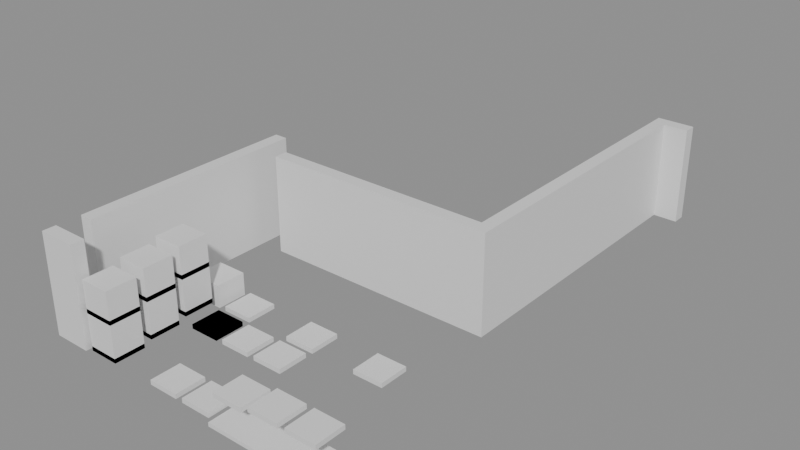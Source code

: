 # Source: building_lego.blend  (saved by Blender 5.0.119; exported with 4.5.12 LTS)
import bpy
from mathutils import Matrix  # noqa: F401  (used for matrix-valued properties, if any)

bpy.ops.wm.read_factory_settings(use_empty=True)
scene = bpy.context.scene
scene.name = 'Scene'

# ---- collections
col_01_paredes_externas = bpy.data.collections.new('01_Paredes_Externas'); scene.collection.children.link(col_01_paredes_externas)
col_02_paredes_internas = bpy.data.collections.new('02_Paredes_Internas'); scene.collection.children.link(col_02_paredes_internas)
col_03_pisos_escadas = bpy.data.collections.new('03_Pisos_Escadas'); scene.collection.children.link(col_03_pisos_escadas)
col_04_moveis_decoracoes = bpy.data.collections.new('04_Moveis_Decoracoes'); scene.collection.children.link(col_04_moveis_decoracoes)

# ---- materials (node trees are filled in below, after node groups)
mat_mat_parede_externa = bpy.data.materials.new('Mat_Parede_Externa')
mat_mat_parede_interna = bpy.data.materials.new('Mat_Parede_Interna')
mat_mat_pisos = bpy.data.materials.new('Mat_Pisos')
mat_mat_moveis = bpy.data.materials.new('Mat_Moveis')

# ---- material node trees
mat_mat_parede_externa.use_nodes = True; mat_mat_parede_externa.node_tree.nodes.clear()
_N = mat_mat_parede_externa.node_tree.nodes; _L = mat_mat_parede_externa.node_tree.links
n0 = _N.new('ShaderNodeBsdfPrincipled'); n0.name = 'BSDF - Pré-fundamentado'; n0.location = (-200, 100)
n1 = _N.new('ShaderNodeOutputMaterial'); n1.name = 'Saída de material'; n1.location = (200, 100)
_L.new(n0.outputs[0], n1.inputs[0])
n1.is_active_output = True
mat_mat_parede_interna.use_nodes = True; mat_mat_parede_interna.node_tree.nodes.clear()
_N = mat_mat_parede_interna.node_tree.nodes; _L = mat_mat_parede_interna.node_tree.links
n0 = _N.new('ShaderNodeBsdfPrincipled'); n0.name = 'BSDF - Pré-fundamentado'; n0.location = (-200, 100)
n1 = _N.new('ShaderNodeOutputMaterial'); n1.name = 'Saída de material'; n1.location = (200, 100)
_L.new(n0.outputs[0], n1.inputs[0])
n1.is_active_output = True
mat_mat_pisos.use_nodes = True; mat_mat_pisos.node_tree.nodes.clear()
_N = mat_mat_pisos.node_tree.nodes; _L = mat_mat_pisos.node_tree.links
n0 = _N.new('ShaderNodeBsdfPrincipled'); n0.name = 'BSDF - Pré-fundamentado'; n0.location = (-200, 100)
n1 = _N.new('ShaderNodeOutputMaterial'); n1.name = 'Saída de material'; n1.location = (200, 100)
_L.new(n0.outputs[0], n1.inputs[0])
n1.is_active_output = True
mat_mat_moveis.use_nodes = True; mat_mat_moveis.node_tree.nodes.clear()
_N = mat_mat_moveis.node_tree.nodes; _L = mat_mat_moveis.node_tree.links
n0 = _N.new('ShaderNodeBsdfPrincipled'); n0.name = 'BSDF - Pré-fundamentado'; n0.location = (-200, 100)
n1 = _N.new('ShaderNodeOutputMaterial'); n1.name = 'Saída de material'; n1.location = (200, 100)
_L.new(n0.outputs[0], n1.inputs[0])
n1.is_active_output = True

# ---- meshes
me_bloco_dungeon_wall_4536_1552_z0 = bpy.data.meshes.new('Bloco_dungeon_wall_4536_1552_z0')
me_bloco_dungeon_wall_4536_1552_z0.from_pydata([(-0.5, -0.175, -1.32), (0.5, -0.175, -1.32), (0.5, 0.175, -1.32), (-0.5, 0.175, -1.32), (-0.5, -0.175, 1.32), (0.5, -0.175, 1.32), (0.5, 0.175, 1.32), (-0.5, 0.175, 1.32)], [], [(0, 1, 2, 3), (4, 7, 6, 5), (0, 4, 5, 1), (2, 6, 7, 3), (0, 3, 7, 4), (1, 5, 6, 2)])
me_bloco_dungeon_wall_4536_1552_z0.materials.append(mat_mat_parede_externa)
me_bloco_dungeon_wall_4536_1552_z0.update()
me_bloco_dungeon_wall_4543_1566_z0 = bpy.data.meshes.new('Bloco_dungeon_wall_4543_1566_z0')
me_bloco_dungeon_wall_4543_1566_z0.from_pydata([(-0.5, -0.175, -1.32), (0.5, -0.175, -1.32), (0.5, 0.175, -1.32), (-0.5, 0.175, -1.32), (-0.5, -0.175, 1.32), (0.5, -0.175, 1.32), (0.5, 0.175, 1.32), (-0.5, 0.175, 1.32)], [], [(0, 1, 2, 3), (4, 7, 6, 5), (0, 4, 5, 1), (2, 6, 7, 3), (0, 3, 7, 4), (1, 5, 6, 2)])
me_bloco_dungeon_wall_4543_1566_z0.materials.append(mat_mat_parede_externa)
me_bloco_dungeon_wall_4543_1566_z0.update()
me_bloco_dungeon_wall_4536_1553_z0 = bpy.data.meshes.new('Bloco_dungeon_wall_4536_1553_z0')
me_bloco_dungeon_wall_4536_1553_z0.from_pydata([(-0.175, -0.5, -1.32), (0.175, -0.5, -1.32), (0.175, 0.5, -1.32), (-0.175, 0.5, -1.32), (-0.175, -0.5, 1.32), (0.175, -0.5, 1.32), (0.175, 0.5, 1.32), (-0.175, 0.5, 1.32)], [], [(0, 1, 2, 3), (4, 7, 6, 5), (0, 4, 5, 1), (2, 6, 7, 3), (0, 3, 7, 4), (1, 5, 6, 2)])
me_bloco_dungeon_wall_4536_1553_z0.materials.append(mat_mat_parede_externa)
me_bloco_dungeon_wall_4536_1553_z0.update()
me_bloco_dungeon_wall_4536_1554_z0 = bpy.data.meshes.new('Bloco_dungeon_wall_4536_1554_z0')
me_bloco_dungeon_wall_4536_1554_z0.from_pydata([(-0.175, -0.5, -1.32), (0.175, -0.5, -1.32), (0.175, 0.5, -1.32), (-0.175, 0.5, -1.32), (-0.175, -0.5, 1.32), (0.175, -0.5, 1.32), (0.175, 0.5, 1.32), (-0.175, 0.5, 1.32)], [], [(0, 1, 2, 3), (4, 7, 6, 5), (0, 4, 5, 1), (2, 6, 7, 3), (0, 3, 7, 4), (1, 5, 6, 2)])
me_bloco_dungeon_wall_4536_1554_z0.materials.append(mat_mat_parede_externa)
me_bloco_dungeon_wall_4536_1554_z0.update()
me_bloco_dungeon_wall_4536_1555_z0 = bpy.data.meshes.new('Bloco_dungeon_wall_4536_1555_z0')
me_bloco_dungeon_wall_4536_1555_z0.from_pydata([(-0.175, -0.5, -1.32), (0.175, -0.5, -1.32), (0.175, 0.5, -1.32), (-0.175, 0.5, -1.32), (-0.175, -0.5, 1.32), (0.175, -0.5, 1.32), (0.175, 0.5, 1.32), (-0.175, 0.5, 1.32)], [], [(0, 1, 2, 3), (4, 7, 6, 5), (0, 4, 5, 1), (2, 6, 7, 3), (0, 3, 7, 4), (1, 5, 6, 2)])
me_bloco_dungeon_wall_4536_1555_z0.materials.append(mat_mat_parede_externa)
me_bloco_dungeon_wall_4536_1555_z0.update()
me_bloco_dungeon_wall_4536_1556_z0 = bpy.data.meshes.new('Bloco_dungeon_wall_4536_1556_z0')
me_bloco_dungeon_wall_4536_1556_z0.from_pydata([(-0.175, -0.5, -1.32), (0.175, -0.5, -1.32), (0.175, 0.5, -1.32), (-0.175, 0.5, -1.32), (-0.175, -0.5, 1.32), (0.175, -0.5, 1.32), (0.175, 0.5, 1.32), (-0.175, 0.5, 1.32)], [], [(0, 1, 2, 3), (4, 7, 6, 5), (0, 4, 5, 1), (2, 6, 7, 3), (0, 3, 7, 4), (1, 5, 6, 2)])
me_bloco_dungeon_wall_4536_1556_z0.materials.append(mat_mat_parede_externa)
me_bloco_dungeon_wall_4536_1556_z0.update()
me_bloco_dungeon_wall_4536_1557_z0 = bpy.data.meshes.new('Bloco_dungeon_wall_4536_1557_z0')
me_bloco_dungeon_wall_4536_1557_z0.from_pydata([(-0.175, -0.5, -1.32), (0.175, -0.5, -1.32), (0.175, 0.5, -1.32), (-0.175, 0.5, -1.32), (-0.175, -0.5, 1.32), (0.175, -0.5, 1.32), (0.175, 0.5, 1.32), (-0.175, 0.5, 1.32)], [], [(0, 1, 2, 3), (4, 7, 6, 5), (0, 4, 5, 1), (2, 6, 7, 3), (0, 3, 7, 4), (1, 5, 6, 2)])
me_bloco_dungeon_wall_4536_1557_z0.materials.append(mat_mat_parede_externa)
me_bloco_dungeon_wall_4536_1557_z0.update()
me_bloco_dungeon_wall_4536_1558_z0 = bpy.data.meshes.new('Bloco_dungeon_wall_4536_1558_z0')
me_bloco_dungeon_wall_4536_1558_z0.from_pydata([(-0.175, -0.5, -1.32), (0.175, -0.5, -1.32), (0.175, 0.5, -1.32), (-0.175, 0.5, -1.32), (-0.175, -0.5, 1.32), (0.175, -0.5, 1.32), (0.175, 0.5, 1.32), (-0.175, 0.5, 1.32)], [], [(0, 1, 2, 3), (4, 7, 6, 5), (0, 4, 5, 1), (2, 6, 7, 3), (0, 3, 7, 4), (1, 5, 6, 2)])
me_bloco_dungeon_wall_4536_1558_z0.materials.append(mat_mat_parede_externa)
me_bloco_dungeon_wall_4536_1558_z0.update()
me_bloco_dungeon_wall_4543_1558_z0 = bpy.data.meshes.new('Bloco_dungeon_wall_4543_1558_z0')
me_bloco_dungeon_wall_4543_1558_z0.from_pydata([(-0.175, -0.5, -1.32), (0.175, -0.5, -1.32), (0.175, 0.5, -1.32), (-0.175, 0.5, -1.32), (-0.175, -0.5, 1.32), (0.175, -0.5, 1.32), (0.175, 0.5, 1.32), (-0.175, 0.5, 1.32)], [], [(0, 1, 2, 3), (4, 7, 6, 5), (0, 4, 5, 1), (2, 6, 7, 3), (0, 3, 7, 4), (1, 5, 6, 2)])
me_bloco_dungeon_wall_4543_1558_z0.materials.append(mat_mat_parede_externa)
me_bloco_dungeon_wall_4543_1558_z0.update()
me_bloco_dungeon_wall_4543_1559_z0 = bpy.data.meshes.new('Bloco_dungeon_wall_4543_1559_z0')
me_bloco_dungeon_wall_4543_1559_z0.from_pydata([(-0.175, -0.5, -1.32), (0.175, -0.5, -1.32), (0.175, 0.5, -1.32), (-0.175, 0.5, -1.32), (-0.175, -0.5, 1.32), (0.175, -0.5, 1.32), (0.175, 0.5, 1.32), (-0.175, 0.5, 1.32)], [], [(0, 1, 2, 3), (4, 7, 6, 5), (0, 4, 5, 1), (2, 6, 7, 3), (0, 3, 7, 4), (1, 5, 6, 2)])
me_bloco_dungeon_wall_4543_1559_z0.materials.append(mat_mat_parede_externa)
me_bloco_dungeon_wall_4543_1559_z0.update()
me_bloco_dungeon_wall_4543_1560_z0 = bpy.data.meshes.new('Bloco_dungeon_wall_4543_1560_z0')
me_bloco_dungeon_wall_4543_1560_z0.from_pydata([(-0.175, -0.5, -1.32), (0.175, -0.5, -1.32), (0.175, 0.5, -1.32), (-0.175, 0.5, -1.32), (-0.175, -0.5, 1.32), (0.175, -0.5, 1.32), (0.175, 0.5, 1.32), (-0.175, 0.5, 1.32)], [], [(0, 1, 2, 3), (4, 7, 6, 5), (0, 4, 5, 1), (2, 6, 7, 3), (0, 3, 7, 4), (1, 5, 6, 2)])
me_bloco_dungeon_wall_4543_1560_z0.materials.append(mat_mat_parede_externa)
me_bloco_dungeon_wall_4543_1560_z0.update()
me_bloco_dungeon_wall_4543_1561_z0 = bpy.data.meshes.new('Bloco_dungeon_wall_4543_1561_z0')
me_bloco_dungeon_wall_4543_1561_z0.from_pydata([(-0.175, -0.5, -1.32), (0.175, -0.5, -1.32), (0.175, 0.5, -1.32), (-0.175, 0.5, -1.32), (-0.175, -0.5, 1.32), (0.175, -0.5, 1.32), (0.175, 0.5, 1.32), (-0.175, 0.5, 1.32)], [], [(0, 1, 2, 3), (4, 7, 6, 5), (0, 4, 5, 1), (2, 6, 7, 3), (0, 3, 7, 4), (1, 5, 6, 2)])
me_bloco_dungeon_wall_4543_1561_z0.materials.append(mat_mat_parede_externa)
me_bloco_dungeon_wall_4543_1561_z0.update()
me_bloco_dungeon_wall_4543_1562_z0 = bpy.data.meshes.new('Bloco_dungeon_wall_4543_1562_z0')
me_bloco_dungeon_wall_4543_1562_z0.from_pydata([(-0.175, -0.5, -1.32), (0.175, -0.5, -1.32), (0.175, 0.5, -1.32), (-0.175, 0.5, -1.32), (-0.175, -0.5, 1.32), (0.175, -0.5, 1.32), (0.175, 0.5, 1.32), (-0.175, 0.5, 1.32)], [], [(0, 1, 2, 3), (4, 7, 6, 5), (0, 4, 5, 1), (2, 6, 7, 3), (0, 3, 7, 4), (1, 5, 6, 2)])
me_bloco_dungeon_wall_4543_1562_z0.materials.append(mat_mat_parede_externa)
me_bloco_dungeon_wall_4543_1562_z0.update()
me_bloco_dungeon_wall_4543_1563_z0 = bpy.data.meshes.new('Bloco_dungeon_wall_4543_1563_z0')
me_bloco_dungeon_wall_4543_1563_z0.from_pydata([(-0.175, -0.5, -1.32), (0.175, -0.5, -1.32), (0.175, 0.5, -1.32), (-0.175, 0.5, -1.32), (-0.175, -0.5, 1.32), (0.175, -0.5, 1.32), (0.175, 0.5, 1.32), (-0.175, 0.5, 1.32)], [], [(0, 1, 2, 3), (4, 7, 6, 5), (0, 4, 5, 1), (2, 6, 7, 3), (0, 3, 7, 4), (1, 5, 6, 2)])
me_bloco_dungeon_wall_4543_1563_z0.materials.append(mat_mat_parede_externa)
me_bloco_dungeon_wall_4543_1563_z0.update()
me_bloco_dungeon_wall_4543_1564_z0 = bpy.data.meshes.new('Bloco_dungeon_wall_4543_1564_z0')
me_bloco_dungeon_wall_4543_1564_z0.from_pydata([(-0.175, -0.5, -1.32), (0.175, -0.5, -1.32), (0.175, 0.5, -1.32), (-0.175, 0.5, -1.32), (-0.175, -0.5, 1.32), (0.175, -0.5, 1.32), (0.175, 0.5, 1.32), (-0.175, 0.5, 1.32)], [], [(0, 1, 2, 3), (4, 7, 6, 5), (0, 4, 5, 1), (2, 6, 7, 3), (0, 3, 7, 4), (1, 5, 6, 2)])
me_bloco_dungeon_wall_4543_1564_z0.materials.append(mat_mat_parede_externa)
me_bloco_dungeon_wall_4543_1564_z0.update()
me_bloco_dungeon_wall_4543_1565_z0 = bpy.data.meshes.new('Bloco_dungeon_wall_4543_1565_z0')
me_bloco_dungeon_wall_4543_1565_z0.from_pydata([(-0.175, -0.5, -1.32), (0.175, -0.5, -1.32), (0.175, 0.5, -1.32), (-0.175, 0.5, -1.32), (-0.175, -0.5, 1.32), (0.175, -0.5, 1.32), (0.175, 0.5, 1.32), (-0.175, 0.5, 1.32)], [], [(0, 1, 2, 3), (4, 7, 6, 5), (0, 4, 5, 1), (2, 6, 7, 3), (0, 3, 7, 4), (1, 5, 6, 2)])
me_bloco_dungeon_wall_4543_1565_z0.materials.append(mat_mat_parede_externa)
me_bloco_dungeon_wall_4543_1565_z0.update()
me_bloco_dungeon_wall_4537_1558_z0 = bpy.data.meshes.new('Bloco_dungeon_wall_4537_1558_z0')
me_bloco_dungeon_wall_4537_1558_z0.from_pydata([(-0.5, -0.175, -1.32), (0.5, -0.175, -1.32), (0.5, 0.175, -1.32), (-0.5, 0.175, -1.32), (-0.5, -0.175, 1.32), (0.5, -0.175, 1.32), (0.5, 0.175, 1.32), (-0.5, 0.175, 1.32)], [], [(0, 1, 2, 3), (4, 7, 6, 5), (0, 4, 5, 1), (2, 6, 7, 3), (0, 3, 7, 4), (1, 5, 6, 2)])
me_bloco_dungeon_wall_4537_1558_z0.materials.append(mat_mat_parede_interna)
me_bloco_dungeon_wall_4537_1558_z0.update()
me_bloco_dungeon_wall_4538_1558_z0 = bpy.data.meshes.new('Bloco_dungeon_wall_4538_1558_z0')
me_bloco_dungeon_wall_4538_1558_z0.from_pydata([(-0.5, -0.175, -1.32), (0.5, -0.175, -1.32), (0.5, 0.175, -1.32), (-0.5, 0.175, -1.32), (-0.5, -0.175, 1.32), (0.5, -0.175, 1.32), (0.5, 0.175, 1.32), (-0.5, 0.175, 1.32)], [], [(0, 1, 2, 3), (4, 7, 6, 5), (0, 4, 5, 1), (2, 6, 7, 3), (0, 3, 7, 4), (1, 5, 6, 2)])
me_bloco_dungeon_wall_4538_1558_z0.materials.append(mat_mat_parede_interna)
me_bloco_dungeon_wall_4538_1558_z0.update()
me_bloco_dungeon_wall_4539_1558_z0 = bpy.data.meshes.new('Bloco_dungeon_wall_4539_1558_z0')
me_bloco_dungeon_wall_4539_1558_z0.from_pydata([(-0.5, -0.175, -1.32), (0.5, -0.175, -1.32), (0.5, 0.175, -1.32), (-0.5, 0.175, -1.32), (-0.5, -0.175, 1.32), (0.5, -0.175, 1.32), (0.5, 0.175, 1.32), (-0.5, 0.175, 1.32)], [], [(0, 1, 2, 3), (4, 7, 6, 5), (0, 4, 5, 1), (2, 6, 7, 3), (0, 3, 7, 4), (1, 5, 6, 2)])
me_bloco_dungeon_wall_4539_1558_z0.materials.append(mat_mat_parede_interna)
me_bloco_dungeon_wall_4539_1558_z0.update()
me_bloco_dungeon_wall_4540_1558_z0 = bpy.data.meshes.new('Bloco_dungeon_wall_4540_1558_z0')
me_bloco_dungeon_wall_4540_1558_z0.from_pydata([(-0.5, -0.175, -1.32), (0.5, -0.175, -1.32), (0.5, 0.175, -1.32), (-0.5, 0.175, -1.32), (-0.5, -0.175, 1.32), (0.5, -0.175, 1.32), (0.5, 0.175, 1.32), (-0.5, 0.175, 1.32)], [], [(0, 1, 2, 3), (4, 7, 6, 5), (0, 4, 5, 1), (2, 6, 7, 3), (0, 3, 7, 4), (1, 5, 6, 2)])
me_bloco_dungeon_wall_4540_1558_z0.materials.append(mat_mat_parede_interna)
me_bloco_dungeon_wall_4540_1558_z0.update()
me_bloco_dungeon_wall_4541_1558_z0 = bpy.data.meshes.new('Bloco_dungeon_wall_4541_1558_z0')
me_bloco_dungeon_wall_4541_1558_z0.from_pydata([(-0.5, -0.175, -1.32), (0.5, -0.175, -1.32), (0.5, 0.175, -1.32), (-0.5, 0.175, -1.32), (-0.5, -0.175, 1.32), (0.5, -0.175, 1.32), (0.5, 0.175, 1.32), (-0.5, 0.175, 1.32)], [], [(0, 1, 2, 3), (4, 7, 6, 5), (0, 4, 5, 1), (2, 6, 7, 3), (0, 3, 7, 4), (1, 5, 6, 2)])
me_bloco_dungeon_wall_4541_1558_z0.materials.append(mat_mat_parede_interna)
me_bloco_dungeon_wall_4541_1558_z0.update()
me_bloco_dungeon_wall_4542_1558_z0 = bpy.data.meshes.new('Bloco_dungeon_wall_4542_1558_z0')
me_bloco_dungeon_wall_4542_1558_z0.from_pydata([(-0.5, -0.175, -1.32), (0.5, -0.175, -1.32), (0.5, 0.175, -1.32), (-0.5, 0.175, -1.32), (-0.5, -0.175, 1.32), (0.5, -0.175, 1.32), (0.5, 0.175, 1.32), (-0.5, 0.175, 1.32)], [], [(0, 1, 2, 3), (4, 7, 6, 5), (0, 4, 5, 1), (2, 6, 7, 3), (0, 3, 7, 4), (1, 5, 6, 2)])
me_bloco_dungeon_wall_4542_1558_z0.materials.append(mat_mat_parede_interna)
me_bloco_dungeon_wall_4542_1558_z0.update()
me_piso_counter_4541_1552_z0 = bpy.data.meshes.new('Piso_counter_4541_1552_z0')
me_piso_counter_4541_1552_z0.from_pydata([(-0.5, -0.5, -0.05), (0.5, -0.5, -0.05), (0.5, 0.5, -0.05), (-0.5, 0.5, -0.05), (-0.5, -0.5, 0.05), (0.5, -0.5, 0.05), (0.5, 0.5, 0.05), (-0.5, 0.5, 0.05)], [], [(0, 1, 2, 3), (4, 7, 6, 5), (0, 4, 5, 1), (2, 6, 7, 3), (0, 3, 7, 4), (1, 5, 6, 2)])
me_piso_counter_4541_1552_z0.materials.append(mat_mat_pisos)
me_piso_counter_4541_1552_z0.update()
me_piso_counter_4542_1552_z0 = bpy.data.meshes.new('Piso_counter_4542_1552_z0')
me_piso_counter_4542_1552_z0.from_pydata([(-0.5, -0.5, -0.05), (0.5, -0.5, -0.05), (0.5, 0.5, -0.05), (-0.5, 0.5, -0.05), (-0.5, -0.5, 0.05), (0.5, -0.5, 0.05), (0.5, 0.5, 0.05), (-0.5, 0.5, 0.05)], [], [(0, 1, 2, 3), (4, 7, 6, 5), (0, 4, 5, 1), (2, 6, 7, 3), (0, 3, 7, 4), (1, 5, 6, 2)])
me_piso_counter_4542_1552_z0.materials.append(mat_mat_pisos)
me_piso_counter_4542_1552_z0.update()
me_piso_counter_4543_1552_z0 = bpy.data.meshes.new('Piso_counter_4543_1552_z0')
me_piso_counter_4543_1552_z0.from_pydata([(-0.5, -0.5, -0.05), (0.5, -0.5, -0.05), (0.5, 0.5, -0.05), (-0.5, 0.5, -0.05), (-0.5, -0.5, 0.05), (0.5, -0.5, 0.05), (0.5, 0.5, 0.05), (-0.5, 0.5, 0.05)], [], [(0, 1, 2, 3), (4, 7, 6, 5), (0, 4, 5, 1), (2, 6, 7, 3), (0, 3, 7, 4), (1, 5, 6, 2)])
me_piso_counter_4543_1552_z0.materials.append(mat_mat_pisos)
me_piso_counter_4543_1552_z0.update()
me_movel_stew_4537_1552_z8 = bpy.data.meshes.new('Movel_stew_4537_1552_z8')
me_movel_stew_4537_1552_z8.from_pydata([(-0.4, -0.4, -0.06), (0.4, -0.4, -0.06), (0.4, 0.4, -0.06), (-0.4, 0.4, -0.06), (-0.4, -0.4, 0.06), (0.4, -0.4, 0.06), (0.4, 0.4, 0.06), (-0.4, 0.4, 0.06)], [], [(0, 1, 2, 3), (4, 7, 6, 5), (0, 4, 5, 1), (2, 6, 7, 3), (0, 3, 7, 4), (1, 5, 6, 2)])
me_movel_stew_4537_1552_z8.materials.append(mat_mat_moveis)
me_movel_stew_4537_1552_z8.update()
me_movel_kindling_4537_1552_z0 = bpy.data.meshes.new('Movel_kindling_4537_1552_z0')
me_movel_kindling_4537_1552_z0.from_pydata([(-0.4, -0.4, -0.06), (0.4, -0.4, -0.06), (0.4, 0.4, -0.06), (-0.4, 0.4, -0.06), (-0.4, -0.4, 0.06), (0.4, -0.4, 0.06), (0.4, 0.4, 0.06), (-0.4, 0.4, 0.06)], [], [(0, 1, 2, 3), (4, 7, 6, 5), (0, 4, 5, 1), (2, 6, 7, 3), (0, 3, 7, 4), (1, 5, 6, 2)])
me_movel_kindling_4537_1552_z0.materials.append(mat_mat_moveis)
me_movel_kindling_4537_1552_z0.update()
me_movel_campfire_4537_1552_z0 = bpy.data.meshes.new('Movel_campfire_4537_1552_z0')
me_movel_campfire_4537_1552_z0.from_pydata([(-0.4, -0.4, -0.06), (0.4, -0.4, -0.06), (0.4, 0.4, -0.06), (-0.4, 0.4, -0.06), (-0.4, -0.4, 0.06), (0.4, -0.4, 0.06), (0.4, 0.4, 0.06), (-0.4, 0.4, 0.06)], [], [(0, 1, 2, 3), (4, 7, 6, 5), (0, 4, 5, 1), (2, 6, 7, 3), (0, 3, 7, 4), (1, 5, 6, 2)])
me_movel_campfire_4537_1552_z0.materials.append(mat_mat_moveis)
me_movel_campfire_4537_1552_z0.update()
me_movel_cauldron_4537_1552_z0 = bpy.data.meshes.new('Movel_cauldron_4537_1552_z0')
me_movel_cauldron_4537_1552_z0.from_pydata([(-0.4, -0.4, -0.9), (0.4, -0.4, -0.9), (0.4, 0.4, -0.9), (-0.4, 0.4, -0.9), (-0.4, -0.4, 0.9), (0.4, -0.4, 0.9), (0.4, 0.4, 0.9), (-0.4, 0.4, 0.9)], [], [(0, 1, 2, 3), (4, 7, 6, 5), (0, 4, 5, 1), (2, 6, 7, 3), (0, 3, 7, 4), (1, 5, 6, 2)])
me_movel_cauldron_4537_1552_z0.materials.append(mat_mat_moveis)
me_movel_cauldron_4537_1552_z0.update()
me_movel_head_4539_1552_z0 = bpy.data.meshes.new('Movel_head_4539_1552_z0')
me_movel_head_4539_1552_z0.from_pydata([(-0.4, -0.4, -0.06), (0.4, -0.4, -0.06), (0.4, 0.4, -0.06), (-0.4, 0.4, -0.06), (-0.4, -0.4, 0.06), (0.4, -0.4, 0.06), (0.4, 0.4, 0.06), (-0.4, 0.4, 0.06)], [], [(0, 1, 2, 3), (4, 7, 6, 5), (0, 4, 5, 1), (2, 6, 7, 3), (0, 3, 7, 4), (1, 5, 6, 2)])
me_movel_head_4539_1552_z0.materials.append(mat_mat_moveis)
me_movel_head_4539_1552_z0.update()
me_movel_blood_4540_1552_z0 = bpy.data.meshes.new('Movel_blood_4540_1552_z0')
me_movel_blood_4540_1552_z0.from_pydata([(-0.4, -0.4, -0.06), (0.4, -0.4, -0.06), (0.4, 0.4, -0.06), (-0.4, 0.4, -0.06), (-0.4, -0.4, 0.06), (0.4, -0.4, 0.06), (0.4, 0.4, 0.06), (-0.4, 0.4, 0.06)], [], [(0, 1, 2, 3), (4, 7, 6, 5), (0, 4, 5, 1), (2, 6, 7, 3), (0, 3, 7, 4), (1, 5, 6, 2)])
me_movel_blood_4540_1552_z0.materials.append(mat_mat_moveis)
me_movel_blood_4540_1552_z0.update()
me_movel_cut_s__of_raw_ribs_4541_1552_z5 = bpy.data.meshes.new('Movel_cut%s%_of_raw_ribs_4541_1552_z5')
me_movel_cut_s__of_raw_ribs_4541_1552_z5.from_pydata([(-0.4, -0.4, -0.06), (0.4, -0.4, -0.06), (0.4, 0.4, -0.06), (-0.4, 0.4, -0.06), (-0.4, -0.4, 0.06), (0.4, -0.4, 0.06), (0.4, 0.4, 0.06), (-0.4, 0.4, 0.06)], [], [(0, 1, 2, 3), (4, 7, 6, 5), (0, 4, 5, 1), (2, 6, 7, 3), (0, 3, 7, 4), (1, 5, 6, 2)])
me_movel_cut_s__of_raw_ribs_4541_1552_z5.materials.append(mat_mat_moveis)
me_movel_cut_s__of_raw_ribs_4541_1552_z5.update()
me_movel_bone_4542_1552_z6 = bpy.data.meshes.new('Movel_bone_4542_1552_z6')
me_movel_bone_4542_1552_z6.from_pydata([(-0.4, -0.4, -0.06), (0.4, -0.4, -0.06), (0.4, 0.4, -0.06), (-0.4, 0.4, -0.06), (-0.4, -0.4, 0.06), (0.4, -0.4, 0.06), (0.4, 0.4, 0.06), (-0.4, 0.4, 0.06)], [], [(0, 1, 2, 3), (4, 7, 6, 5), (0, 4, 5, 1), (2, 6, 7, 3), (0, 3, 7, 4), (1, 5, 6, 2)])
me_movel_bone_4542_1552_z6.materials.append(mat_mat_moveis)
me_movel_bone_4542_1552_z6.update()
me_movel_bloody_water_4543_1552_z6 = bpy.data.meshes.new('Movel_bloody_water_4543_1552_z6')
me_movel_bloody_water_4543_1552_z6.from_pydata([(-0.4, -0.4, -0.06), (0.4, -0.4, -0.06), (0.4, 0.4, -0.06), (-0.4, 0.4, -0.06), (-0.4, -0.4, 0.06), (0.4, -0.4, 0.06), (0.4, 0.4, 0.06), (-0.4, 0.4, 0.06)], [], [(0, 1, 2, 3), (4, 7, 6, 5), (0, 4, 5, 1), (2, 6, 7, 3), (0, 3, 7, 4), (1, 5, 6, 2)])
me_movel_bloody_water_4543_1552_z6.materials.append(mat_mat_moveis)
me_movel_bloody_water_4543_1552_z6.update()
me_movel_stew_4537_1553_z9 = bpy.data.meshes.new('Movel_stew_4537_1553_z9')
me_movel_stew_4537_1553_z9.from_pydata([(-0.4, -0.4, -0.06), (0.4, -0.4, -0.06), (0.4, 0.4, -0.06), (-0.4, 0.4, -0.06), (-0.4, -0.4, 0.06), (0.4, -0.4, 0.06), (0.4, 0.4, 0.06), (-0.4, 0.4, 0.06)], [], [(0, 1, 2, 3), (4, 7, 6, 5), (0, 4, 5, 1), (2, 6, 7, 3), (0, 3, 7, 4), (1, 5, 6, 2)])
me_movel_stew_4537_1553_z9.materials.append(mat_mat_moveis)
me_movel_stew_4537_1553_z9.update()
me_movel_cauldron_4537_1553_z1 = bpy.data.meshes.new('Movel_cauldron_4537_1553_z1')
me_movel_cauldron_4537_1553_z1.from_pydata([(-0.4, -0.4, -0.9), (0.4, -0.4, -0.9), (0.4, 0.4, -0.9), (-0.4, 0.4, -0.9), (-0.4, -0.4, 0.9), (0.4, -0.4, 0.9), (0.4, 0.4, 0.9), (-0.4, 0.4, 0.9)], [], [(0, 1, 2, 3), (4, 7, 6, 5), (0, 4, 5, 1), (2, 6, 7, 3), (0, 3, 7, 4), (1, 5, 6, 2)])
me_movel_cauldron_4537_1553_z1.materials.append(mat_mat_moveis)
me_movel_cauldron_4537_1553_z1.update()
me_movel_campfire_4537_1553_z1 = bpy.data.meshes.new('Movel_campfire_4537_1553_z1')
me_movel_campfire_4537_1553_z1.from_pydata([(-0.4, -0.4, -0.06), (0.4, -0.4, -0.06), (0.4, 0.4, -0.06), (-0.4, 0.4, -0.06), (-0.4, -0.4, 0.06), (0.4, -0.4, 0.06), (0.4, 0.4, 0.06), (-0.4, 0.4, 0.06)], [], [(0, 1, 2, 3), (4, 7, 6, 5), (0, 4, 5, 1), (2, 6, 7, 3), (0, 3, 7, 4), (1, 5, 6, 2)])
me_movel_campfire_4537_1553_z1.materials.append(mat_mat_moveis)
me_movel_campfire_4537_1553_z1.update()
me_movel_stew_4537_1554_z10 = bpy.data.meshes.new('Movel_stew_4537_1554_z10')
me_movel_stew_4537_1554_z10.from_pydata([(-0.4, -0.4, -0.06), (0.4, -0.4, -0.06), (0.4, 0.4, -0.06), (-0.4, 0.4, -0.06), (-0.4, -0.4, 0.06), (0.4, -0.4, 0.06), (0.4, 0.4, 0.06), (-0.4, 0.4, 0.06)], [], [(0, 1, 2, 3), (4, 7, 6, 5), (0, 4, 5, 1), (2, 6, 7, 3), (0, 3, 7, 4), (1, 5, 6, 2)])
me_movel_stew_4537_1554_z10.materials.append(mat_mat_moveis)
me_movel_stew_4537_1554_z10.update()
me_movel_campfire_4537_1554_z2 = bpy.data.meshes.new('Movel_campfire_4537_1554_z2')
me_movel_campfire_4537_1554_z2.from_pydata([(-0.4, -0.4, -0.06), (0.4, -0.4, -0.06), (0.4, 0.4, -0.06), (-0.4, 0.4, -0.06), (-0.4, -0.4, 0.06), (0.4, -0.4, 0.06), (0.4, 0.4, 0.06), (-0.4, 0.4, 0.06)], [], [(0, 1, 2, 3), (4, 7, 6, 5), (0, 4, 5, 1), (2, 6, 7, 3), (0, 3, 7, 4), (1, 5, 6, 2)])
me_movel_campfire_4537_1554_z2.materials.append(mat_mat_moveis)
me_movel_campfire_4537_1554_z2.update()
me_movel_cauldron_4537_1554_z2 = bpy.data.meshes.new('Movel_cauldron_4537_1554_z2')
me_movel_cauldron_4537_1554_z2.from_pydata([(-0.4, -0.4, -0.9), (0.4, -0.4, -0.9), (0.4, 0.4, -0.9), (-0.4, 0.4, -0.9), (-0.4, -0.4, 0.9), (0.4, -0.4, 0.9), (0.4, 0.4, 0.9), (-0.4, 0.4, 0.9)], [], [(0, 1, 2, 3), (4, 7, 6, 5), (0, 4, 5, 1), (2, 6, 7, 3), (0, 3, 7, 4), (1, 5, 6, 2)])
me_movel_cauldron_4537_1554_z2.materials.append(mat_mat_moveis)
me_movel_cauldron_4537_1554_z2.update()
me_movel_blood_smear_4538_1554_z0 = bpy.data.meshes.new('Movel_blood_smear_4538_1554_z0')
me_movel_blood_smear_4538_1554_z0.from_pydata([(-0.4, -0.4, -0.06), (0.4, -0.4, -0.06), (0.4, 0.4, -0.06), (-0.4, 0.4, -0.06), (-0.4, -0.4, 0.06), (0.4, -0.4, 0.06), (0.4, 0.4, 0.06), (-0.4, 0.4, 0.06)], [], [(0, 1, 2, 3), (4, 7, 6, 5), (0, 4, 5, 1), (2, 6, 7, 3), (0, 3, 7, 4), (1, 5, 6, 2)])
me_movel_blood_smear_4538_1554_z0.materials.append(mat_mat_moveis)
me_movel_blood_smear_4538_1554_z0.update()
me_movel_pelvis_bone_4538_1554_z0 = bpy.data.meshes.new('Movel_pelvis_bone_4538_1554_z0')
me_movel_pelvis_bone_4538_1554_z0.from_pydata([(-0.4, -0.4, -0.06), (0.4, -0.4, -0.06), (0.4, 0.4, -0.06), (-0.4, 0.4, -0.06), (-0.4, -0.4, 0.06), (0.4, -0.4, 0.06), (0.4, 0.4, 0.06), (-0.4, 0.4, 0.06)], [], [(0, 1, 2, 3), (4, 7, 6, 5), (0, 4, 5, 1), (2, 6, 7, 3), (0, 3, 7, 4), (1, 5, 6, 2)])
me_movel_pelvis_bone_4538_1554_z0.materials.append(mat_mat_moveis)
me_movel_pelvis_bone_4538_1554_z0.update()
me_movel_torso_4539_1554_z0 = bpy.data.meshes.new('Movel_torso_4539_1554_z0')
me_movel_torso_4539_1554_z0.from_pydata([(-0.4, -0.4, -0.06), (0.4, -0.4, -0.06), (0.4, 0.4, -0.06), (-0.4, 0.4, -0.06), (-0.4, -0.4, 0.06), (0.4, -0.4, 0.06), (0.4, 0.4, 0.06), (-0.4, 0.4, 0.06)], [], [(0, 1, 2, 3), (4, 7, 6, 5), (0, 4, 5, 1), (2, 6, 7, 3), (0, 3, 7, 4), (1, 5, 6, 2)])
me_movel_torso_4539_1554_z0.materials.append(mat_mat_moveis)
me_movel_torso_4539_1554_z0.update()
me_movel_bone_4540_1554_z0 = bpy.data.meshes.new('Movel_bone_4540_1554_z0')
me_movel_bone_4540_1554_z0.from_pydata([(-0.4, -0.4, -0.06), (0.4, -0.4, -0.06), (0.4, 0.4, -0.06), (-0.4, 0.4, -0.06), (-0.4, -0.4, 0.06), (0.4, -0.4, 0.06), (0.4, 0.4, 0.06), (-0.4, 0.4, 0.06)], [], [(0, 1, 2, 3), (4, 7, 6, 5), (0, 4, 5, 1), (2, 6, 7, 3), (0, 3, 7, 4), (1, 5, 6, 2)])
me_movel_bone_4540_1554_z0.materials.append(mat_mat_moveis)
me_movel_bone_4540_1554_z0.update()
me_movel_skeleton_with_meat_4537_1555_z0 = bpy.data.meshes.new('Movel_skeleton_with_meat_4537_1555_z0')
me_movel_skeleton_with_meat_4537_1555_z0.from_pydata([(-0.4, -0.4, -0.3), (0.4, -0.4, -0.3), (0.4, 0.4, -0.3), (-0.4, 0.4, -0.3), (-0.4, -0.4, 0.3), (0.4, -0.4, 0.3), (0.4, 0.4, 0.3), (-0.4, 0.4, 0.3)], [], [(0, 1, 2, 3), (4, 7, 6, 5), (0, 4, 5, 1), (2, 6, 7, 3), (0, 3, 7, 4), (1, 5, 6, 2)])
me_movel_skeleton_with_meat_4537_1555_z0.materials.append(mat_mat_moveis)
me_movel_skeleton_with_meat_4537_1555_z0.update()
me_movel_bloody_water_4538_1555_z0 = bpy.data.meshes.new('Movel_bloody_water_4538_1555_z0')
me_movel_bloody_water_4538_1555_z0.from_pydata([(-0.4, -0.4, -0.06), (0.4, -0.4, -0.06), (0.4, 0.4, -0.06), (-0.4, 0.4, -0.06), (-0.4, -0.4, 0.06), (0.4, -0.4, 0.06), (0.4, 0.4, 0.06), (-0.4, 0.4, 0.06)], [], [(0, 1, 2, 3), (4, 7, 6, 5), (0, 4, 5, 1), (2, 6, 7, 3), (0, 3, 7, 4), (1, 5, 6, 2)])
me_movel_bloody_water_4538_1555_z0.materials.append(mat_mat_moveis)
me_movel_bloody_water_4538_1555_z0.update()
me_movel_spine_4540_1555_z0 = bpy.data.meshes.new('Movel_spine_4540_1555_z0')
me_movel_spine_4540_1555_z0.from_pydata([(-0.4, -0.4, -0.06), (0.4, -0.4, -0.06), (0.4, 0.4, -0.06), (-0.4, 0.4, -0.06), (-0.4, -0.4, 0.06), (0.4, -0.4, 0.06), (0.4, 0.4, 0.06), (-0.4, 0.4, 0.06)], [], [(0, 1, 2, 3), (4, 7, 6, 5), (0, 4, 5, 1), (2, 6, 7, 3), (0, 3, 7, 4), (1, 5, 6, 2)])
me_movel_spine_4540_1555_z0.materials.append(mat_mat_moveis)
me_movel_spine_4540_1555_z0.update()
me_movel_bone_pile_4542_1555_z0 = bpy.data.meshes.new('Movel_bone_pile_4542_1555_z0')
me_movel_bone_pile_4542_1555_z0.from_pydata([(-0.4, -0.4, -0.06), (0.4, -0.4, -0.06), (0.4, 0.4, -0.06), (-0.4, 0.4, -0.06), (-0.4, -0.4, 0.06), (0.4, -0.4, 0.06), (0.4, 0.4, 0.06), (-0.4, 0.4, 0.06)], [], [(0, 1, 2, 3), (4, 7, 6, 5), (0, 4, 5, 1), (2, 6, 7, 3), (0, 3, 7, 4), (1, 5, 6, 2)])
me_movel_bone_pile_4542_1555_z0.materials.append(mat_mat_moveis)
me_movel_bone_pile_4542_1555_z0.update()

# ---- objects
ob_parede_externa_norte_y1552_x4536_4536 = bpy.data.objects.new('Parede_Externa_Norte_Y1552_X4536_4536', None)
ob_bloco_dungeon_wall_4536_1552_z0 = bpy.data.objects.new('Bloco_dungeon_wall_4536_1552_z0', me_bloco_dungeon_wall_4536_1552_z0)
ob_parede_externa_sul_y1566_x4543_4543 = bpy.data.objects.new('Parede_Externa_Sul_Y1566_X4543_4543', None)
ob_bloco_dungeon_wall_4543_1566_z0 = bpy.data.objects.new('Bloco_dungeon_wall_4543_1566_z0', me_bloco_dungeon_wall_4543_1566_z0)
ob_parede_externa_oeste_x4536_y1553_1558 = bpy.data.objects.new('Parede_Externa_Oeste_X4536_Y1553_1558', None)
ob_bloco_dungeon_wall_4536_1553_z0 = bpy.data.objects.new('Bloco_dungeon_wall_4536_1553_z0', me_bloco_dungeon_wall_4536_1553_z0)
ob_bloco_dungeon_wall_4536_1554_z0 = bpy.data.objects.new('Bloco_dungeon_wall_4536_1554_z0', me_bloco_dungeon_wall_4536_1554_z0)
ob_bloco_dungeon_wall_4536_1555_z0 = bpy.data.objects.new('Bloco_dungeon_wall_4536_1555_z0', me_bloco_dungeon_wall_4536_1555_z0)
ob_bloco_dungeon_wall_4536_1556_z0 = bpy.data.objects.new('Bloco_dungeon_wall_4536_1556_z0', me_bloco_dungeon_wall_4536_1556_z0)
ob_bloco_dungeon_wall_4536_1557_z0 = bpy.data.objects.new('Bloco_dungeon_wall_4536_1557_z0', me_bloco_dungeon_wall_4536_1557_z0)
ob_bloco_dungeon_wall_4536_1558_z0 = bpy.data.objects.new('Bloco_dungeon_wall_4536_1558_z0', me_bloco_dungeon_wall_4536_1558_z0)
ob_parede_externa_leste_x4543_y1558_1565 = bpy.data.objects.new('Parede_Externa_Leste_X4543_Y1558_1565', None)
ob_bloco_dungeon_wall_4543_1558_z0 = bpy.data.objects.new('Bloco_dungeon_wall_4543_1558_z0', me_bloco_dungeon_wall_4543_1558_z0)
ob_bloco_dungeon_wall_4543_1559_z0 = bpy.data.objects.new('Bloco_dungeon_wall_4543_1559_z0', me_bloco_dungeon_wall_4543_1559_z0)
ob_bloco_dungeon_wall_4543_1560_z0 = bpy.data.objects.new('Bloco_dungeon_wall_4543_1560_z0', me_bloco_dungeon_wall_4543_1560_z0)
ob_bloco_dungeon_wall_4543_1561_z0 = bpy.data.objects.new('Bloco_dungeon_wall_4543_1561_z0', me_bloco_dungeon_wall_4543_1561_z0)
ob_bloco_dungeon_wall_4543_1562_z0 = bpy.data.objects.new('Bloco_dungeon_wall_4543_1562_z0', me_bloco_dungeon_wall_4543_1562_z0)
ob_bloco_dungeon_wall_4543_1563_z0 = bpy.data.objects.new('Bloco_dungeon_wall_4543_1563_z0', me_bloco_dungeon_wall_4543_1563_z0)
ob_bloco_dungeon_wall_4543_1564_z0 = bpy.data.objects.new('Bloco_dungeon_wall_4543_1564_z0', me_bloco_dungeon_wall_4543_1564_z0)
ob_bloco_dungeon_wall_4543_1565_z0 = bpy.data.objects.new('Bloco_dungeon_wall_4543_1565_z0', me_bloco_dungeon_wall_4543_1565_z0)
ob_parede_interna_ew_02_y1558_x4537_4542 = bpy.data.objects.new('Parede_Interna_EW_02_Y1558_X4537_4542', None)
ob_bloco_dungeon_wall_4537_1558_z0 = bpy.data.objects.new('Bloco_dungeon_wall_4537_1558_z0', me_bloco_dungeon_wall_4537_1558_z0)
ob_bloco_dungeon_wall_4538_1558_z0 = bpy.data.objects.new('Bloco_dungeon_wall_4538_1558_z0', me_bloco_dungeon_wall_4538_1558_z0)
ob_bloco_dungeon_wall_4539_1558_z0 = bpy.data.objects.new('Bloco_dungeon_wall_4539_1558_z0', me_bloco_dungeon_wall_4539_1558_z0)
ob_bloco_dungeon_wall_4540_1558_z0 = bpy.data.objects.new('Bloco_dungeon_wall_4540_1558_z0', me_bloco_dungeon_wall_4540_1558_z0)
ob_bloco_dungeon_wall_4541_1558_z0 = bpy.data.objects.new('Bloco_dungeon_wall_4541_1558_z0', me_bloco_dungeon_wall_4541_1558_z0)
ob_bloco_dungeon_wall_4542_1558_z0 = bpy.data.objects.new('Bloco_dungeon_wall_4542_1558_z0', me_bloco_dungeon_wall_4542_1558_z0)
ob_pisos_lajes = bpy.data.objects.new('Pisos_Lajes', None)
ob_piso_counter_4541_1552_z0 = bpy.data.objects.new('Piso_counter_4541_1552_z0', me_piso_counter_4541_1552_z0)
ob_piso_counter_4542_1552_z0 = bpy.data.objects.new('Piso_counter_4542_1552_z0', me_piso_counter_4542_1552_z0)
ob_piso_counter_4543_1552_z0 = bpy.data.objects.new('Piso_counter_4543_1552_z0', me_piso_counter_4543_1552_z0)
ob_moveis_decoracoes = bpy.data.objects.new('Moveis_Decoracoes', None)
ob_movel_stew_4537_1552_z8 = bpy.data.objects.new('Movel_stew_4537_1552_z8', me_movel_stew_4537_1552_z8)
ob_movel_kindling_4537_1552_z0 = bpy.data.objects.new('Movel_kindling_4537_1552_z0', me_movel_kindling_4537_1552_z0)
ob_movel_campfire_4537_1552_z0 = bpy.data.objects.new('Movel_campfire_4537_1552_z0', me_movel_campfire_4537_1552_z0)
ob_movel_cauldron_4537_1552_z0 = bpy.data.objects.new('Movel_cauldron_4537_1552_z0', me_movel_cauldron_4537_1552_z0)
ob_movel_head_4539_1552_z0 = bpy.data.objects.new('Movel_head_4539_1552_z0', me_movel_head_4539_1552_z0)
ob_movel_blood_4540_1552_z0 = bpy.data.objects.new('Movel_blood_4540_1552_z0', me_movel_blood_4540_1552_z0)
ob_movel_cut_s__of_raw_ribs_4541_1552_z5 = bpy.data.objects.new('Movel_cut%s%_of_raw_ribs_4541_1552_z5', me_movel_cut_s__of_raw_ribs_4541_1552_z5)
ob_movel_bone_4542_1552_z6 = bpy.data.objects.new('Movel_bone_4542_1552_z6', me_movel_bone_4542_1552_z6)
ob_movel_bloody_water_4543_1552_z6 = bpy.data.objects.new('Movel_bloody_water_4543_1552_z6', me_movel_bloody_water_4543_1552_z6)
ob_movel_stew_4537_1553_z9 = bpy.data.objects.new('Movel_stew_4537_1553_z9', me_movel_stew_4537_1553_z9)
ob_movel_cauldron_4537_1553_z1 = bpy.data.objects.new('Movel_cauldron_4537_1553_z1', me_movel_cauldron_4537_1553_z1)
ob_movel_campfire_4537_1553_z1 = bpy.data.objects.new('Movel_campfire_4537_1553_z1', me_movel_campfire_4537_1553_z1)
ob_movel_stew_4537_1554_z10 = bpy.data.objects.new('Movel_stew_4537_1554_z10', me_movel_stew_4537_1554_z10)
ob_movel_campfire_4537_1554_z2 = bpy.data.objects.new('Movel_campfire_4537_1554_z2', me_movel_campfire_4537_1554_z2)
ob_movel_cauldron_4537_1554_z2 = bpy.data.objects.new('Movel_cauldron_4537_1554_z2', me_movel_cauldron_4537_1554_z2)
ob_movel_blood_smear_4538_1554_z0 = bpy.data.objects.new('Movel_blood_smear_4538_1554_z0', me_movel_blood_smear_4538_1554_z0)
ob_movel_pelvis_bone_4538_1554_z0 = bpy.data.objects.new('Movel_pelvis_bone_4538_1554_z0', me_movel_pelvis_bone_4538_1554_z0)
ob_movel_torso_4539_1554_z0 = bpy.data.objects.new('Movel_torso_4539_1554_z0', me_movel_torso_4539_1554_z0)
ob_movel_bone_4540_1554_z0 = bpy.data.objects.new('Movel_bone_4540_1554_z0', me_movel_bone_4540_1554_z0)
ob_movel_skeleton_with_meat_4537_1555_z0 = bpy.data.objects.new('Movel_skeleton_with_meat_4537_1555_z0', me_movel_skeleton_with_meat_4537_1555_z0)
ob_movel_bloody_water_4538_1555_z0 = bpy.data.objects.new('Movel_bloody_water_4538_1555_z0', me_movel_bloody_water_4538_1555_z0)
ob_movel_spine_4540_1555_z0 = bpy.data.objects.new('Movel_spine_4540_1555_z0', me_movel_spine_4540_1555_z0)
ob_movel_bone_pile_4542_1555_z0 = bpy.data.objects.new('Movel_bone_pile_4542_1555_z0', me_movel_bone_pile_4542_1555_z0)

# ---- transforms, parenting, visibility, modifiers, constraints
ob_parede_externa_norte_y1552_x4536_4536.location = (-3.5, -7.0, 0.0)
ob_parede_externa_norte_y1552_x4536_4536.empty_display_type = 'CUBE'
ob_bloco_dungeon_wall_4536_1552_z0.parent = ob_parede_externa_norte_y1552_x4536_4536
ob_bloco_dungeon_wall_4536_1552_z0.matrix_parent_inverse = Matrix(((1.0, -0.0, 0.0, 3.5), (-0.0, 1.0, -0.0, 7.0), (0.0, -0.0, 1.0, -0.0), (-0.0, 0.0, -0.0, 1.0)))
ob_bloco_dungeon_wall_4536_1552_z0.location = (-3.5, -7.325, 1.32)
ob_parede_externa_sul_y1566_x4543_4543.location = (3.5, 7.0, 0.0)
ob_parede_externa_sul_y1566_x4543_4543.empty_display_type = 'CUBE'
ob_bloco_dungeon_wall_4543_1566_z0.parent = ob_parede_externa_sul_y1566_x4543_4543
ob_bloco_dungeon_wall_4543_1566_z0.matrix_parent_inverse = Matrix(((1.0, -0.0, 0.0, -3.5), (-0.0, 1.0, -0.0, -7.0), (0.0, -0.0, 1.0, -0.0), (-0.0, 0.0, -0.0, 1.0)))
ob_bloco_dungeon_wall_4543_1566_z0.location = (3.5, 6.675, 1.32)
ob_parede_externa_oeste_x4536_y1553_1558.location = (-3.5, -3.5, 0.0)
ob_parede_externa_oeste_x4536_y1553_1558.empty_display_type = 'CUBE'
ob_bloco_dungeon_wall_4536_1553_z0.parent = ob_parede_externa_oeste_x4536_y1553_1558
ob_bloco_dungeon_wall_4536_1553_z0.matrix_parent_inverse = Matrix(((1.0, -0.0, 0.0, 3.5), (-0.0, 1.0, -0.0, 3.5), (0.0, -0.0, 1.0, -0.0), (-0.0, 0.0, -0.0, 1.0)))
ob_bloco_dungeon_wall_4536_1553_z0.location = (-3.825, -6.0, 1.32)
ob_bloco_dungeon_wall_4536_1554_z0.parent = ob_parede_externa_oeste_x4536_y1553_1558
ob_bloco_dungeon_wall_4536_1554_z0.matrix_parent_inverse = Matrix(((1.0, -0.0, 0.0, 3.5), (-0.0, 1.0, -0.0, 3.5), (0.0, -0.0, 1.0, -0.0), (-0.0, 0.0, -0.0, 1.0)))
ob_bloco_dungeon_wall_4536_1554_z0.location = (-3.825, -5.0, 1.32)
ob_bloco_dungeon_wall_4536_1555_z0.parent = ob_parede_externa_oeste_x4536_y1553_1558
ob_bloco_dungeon_wall_4536_1555_z0.matrix_parent_inverse = Matrix(((1.0, -0.0, 0.0, 3.5), (-0.0, 1.0, -0.0, 3.5), (0.0, -0.0, 1.0, -0.0), (-0.0, 0.0, -0.0, 1.0)))
ob_bloco_dungeon_wall_4536_1555_z0.location = (-3.825, -4.0, 1.32)
ob_bloco_dungeon_wall_4536_1556_z0.parent = ob_parede_externa_oeste_x4536_y1553_1558
ob_bloco_dungeon_wall_4536_1556_z0.matrix_parent_inverse = Matrix(((1.0, -0.0, 0.0, 3.5), (-0.0, 1.0, -0.0, 3.5), (0.0, -0.0, 1.0, -0.0), (-0.0, 0.0, -0.0, 1.0)))
ob_bloco_dungeon_wall_4536_1556_z0.location = (-3.825, -3.0, 1.32)
ob_bloco_dungeon_wall_4536_1557_z0.parent = ob_parede_externa_oeste_x4536_y1553_1558
ob_bloco_dungeon_wall_4536_1557_z0.matrix_parent_inverse = Matrix(((1.0, -0.0, 0.0, 3.5), (-0.0, 1.0, -0.0, 3.5), (0.0, -0.0, 1.0, -0.0), (-0.0, 0.0, -0.0, 1.0)))
ob_bloco_dungeon_wall_4536_1557_z0.location = (-3.825, -2.0, 1.32)
ob_bloco_dungeon_wall_4536_1558_z0.parent = ob_parede_externa_oeste_x4536_y1553_1558
ob_bloco_dungeon_wall_4536_1558_z0.matrix_parent_inverse = Matrix(((1.0, -0.0, 0.0, 3.5), (-0.0, 1.0, -0.0, 3.5), (0.0, -0.0, 1.0, -0.0), (-0.0, 0.0, -0.0, 1.0)))
ob_bloco_dungeon_wall_4536_1558_z0.location = (-3.825, -1.0, 1.32)
ob_parede_externa_leste_x4543_y1558_1565.location = (3.5, 2.5, 0.0)
ob_parede_externa_leste_x4543_y1558_1565.empty_display_type = 'CUBE'
ob_bloco_dungeon_wall_4543_1558_z0.parent = ob_parede_externa_leste_x4543_y1558_1565
ob_bloco_dungeon_wall_4543_1558_z0.matrix_parent_inverse = Matrix(((1.0, -0.0, 0.0, -3.5), (-0.0, 1.0, -0.0, -2.5), (0.0, -0.0, 1.0, -0.0), (-0.0, 0.0, -0.0, 1.0)))
ob_bloco_dungeon_wall_4543_1558_z0.location = (3.175, -1.0, 1.32)
ob_bloco_dungeon_wall_4543_1559_z0.parent = ob_parede_externa_leste_x4543_y1558_1565
ob_bloco_dungeon_wall_4543_1559_z0.matrix_parent_inverse = Matrix(((1.0, -0.0, 0.0, -3.5), (-0.0, 1.0, -0.0, -2.5), (0.0, -0.0, 1.0, -0.0), (-0.0, 0.0, -0.0, 1.0)))
ob_bloco_dungeon_wall_4543_1559_z0.location = (3.175, 0.0, 1.32)
ob_bloco_dungeon_wall_4543_1560_z0.parent = ob_parede_externa_leste_x4543_y1558_1565
ob_bloco_dungeon_wall_4543_1560_z0.matrix_parent_inverse = Matrix(((1.0, -0.0, 0.0, -3.5), (-0.0, 1.0, -0.0, -2.5), (0.0, -0.0, 1.0, -0.0), (-0.0, 0.0, -0.0, 1.0)))
ob_bloco_dungeon_wall_4543_1560_z0.location = (3.175, 1.0, 1.32)
ob_bloco_dungeon_wall_4543_1561_z0.parent = ob_parede_externa_leste_x4543_y1558_1565
ob_bloco_dungeon_wall_4543_1561_z0.matrix_parent_inverse = Matrix(((1.0, -0.0, 0.0, -3.5), (-0.0, 1.0, -0.0, -2.5), (0.0, -0.0, 1.0, -0.0), (-0.0, 0.0, -0.0, 1.0)))
ob_bloco_dungeon_wall_4543_1561_z0.location = (3.175, 2.0, 1.32)
ob_bloco_dungeon_wall_4543_1562_z0.parent = ob_parede_externa_leste_x4543_y1558_1565
ob_bloco_dungeon_wall_4543_1562_z0.matrix_parent_inverse = Matrix(((1.0, -0.0, 0.0, -3.5), (-0.0, 1.0, -0.0, -2.5), (0.0, -0.0, 1.0, -0.0), (-0.0, 0.0, -0.0, 1.0)))
ob_bloco_dungeon_wall_4543_1562_z0.location = (3.175, 3.0, 1.32)
ob_bloco_dungeon_wall_4543_1563_z0.parent = ob_parede_externa_leste_x4543_y1558_1565
ob_bloco_dungeon_wall_4543_1563_z0.matrix_parent_inverse = Matrix(((1.0, -0.0, 0.0, -3.5), (-0.0, 1.0, -0.0, -2.5), (0.0, -0.0, 1.0, -0.0), (-0.0, 0.0, -0.0, 1.0)))
ob_bloco_dungeon_wall_4543_1563_z0.location = (3.175, 4.0, 1.32)
ob_bloco_dungeon_wall_4543_1564_z0.parent = ob_parede_externa_leste_x4543_y1558_1565
ob_bloco_dungeon_wall_4543_1564_z0.matrix_parent_inverse = Matrix(((1.0, -0.0, 0.0, -3.5), (-0.0, 1.0, -0.0, -2.5), (0.0, -0.0, 1.0, -0.0), (-0.0, 0.0, -0.0, 1.0)))
ob_bloco_dungeon_wall_4543_1564_z0.location = (3.175, 5.0, 1.32)
ob_bloco_dungeon_wall_4543_1565_z0.parent = ob_parede_externa_leste_x4543_y1558_1565
ob_bloco_dungeon_wall_4543_1565_z0.matrix_parent_inverse = Matrix(((1.0, -0.0, 0.0, -3.5), (-0.0, 1.0, -0.0, -2.5), (0.0, -0.0, 1.0, -0.0), (-0.0, 0.0, -0.0, 1.0)))
ob_bloco_dungeon_wall_4543_1565_z0.location = (3.175, 6.0, 1.32)
ob_parede_interna_ew_02_y1558_x4537_4542.location = (0.0, -1.0, 0.0)
ob_parede_interna_ew_02_y1558_x4537_4542.empty_display_type = 'CUBE'
ob_bloco_dungeon_wall_4537_1558_z0.parent = ob_parede_interna_ew_02_y1558_x4537_4542
ob_bloco_dungeon_wall_4537_1558_z0.matrix_parent_inverse = Matrix(((1.0, -0.0, 0.0, -0.0), (-0.0, 1.0, -0.0, 1.0), (0.0, -0.0, 1.0, -0.0), (-0.0, 0.0, -0.0, 1.0)))
ob_bloco_dungeon_wall_4537_1558_z0.location = (-2.5, -1.325, 1.32)
ob_bloco_dungeon_wall_4538_1558_z0.parent = ob_parede_interna_ew_02_y1558_x4537_4542
ob_bloco_dungeon_wall_4538_1558_z0.matrix_parent_inverse = Matrix(((1.0, -0.0, 0.0, -0.0), (-0.0, 1.0, -0.0, 1.0), (0.0, -0.0, 1.0, -0.0), (-0.0, 0.0, -0.0, 1.0)))
ob_bloco_dungeon_wall_4538_1558_z0.location = (-1.5, -1.325, 1.32)
ob_bloco_dungeon_wall_4539_1558_z0.parent = ob_parede_interna_ew_02_y1558_x4537_4542
ob_bloco_dungeon_wall_4539_1558_z0.matrix_parent_inverse = Matrix(((1.0, -0.0, 0.0, -0.0), (-0.0, 1.0, -0.0, 1.0), (0.0, -0.0, 1.0, -0.0), (-0.0, 0.0, -0.0, 1.0)))
ob_bloco_dungeon_wall_4539_1558_z0.location = (-0.5, -1.325, 1.32)
ob_bloco_dungeon_wall_4540_1558_z0.parent = ob_parede_interna_ew_02_y1558_x4537_4542
ob_bloco_dungeon_wall_4540_1558_z0.matrix_parent_inverse = Matrix(((1.0, -0.0, 0.0, -0.0), (-0.0, 1.0, -0.0, 1.0), (0.0, -0.0, 1.0, -0.0), (-0.0, 0.0, -0.0, 1.0)))
ob_bloco_dungeon_wall_4540_1558_z0.location = (0.5, -1.325, 1.32)
ob_bloco_dungeon_wall_4541_1558_z0.parent = ob_parede_interna_ew_02_y1558_x4537_4542
ob_bloco_dungeon_wall_4541_1558_z0.matrix_parent_inverse = Matrix(((1.0, -0.0, 0.0, -0.0), (-0.0, 1.0, -0.0, 1.0), (0.0, -0.0, 1.0, -0.0), (-0.0, 0.0, -0.0, 1.0)))
ob_bloco_dungeon_wall_4541_1558_z0.location = (1.5, -1.325, 1.32)
ob_bloco_dungeon_wall_4542_1558_z0.parent = ob_parede_interna_ew_02_y1558_x4537_4542
ob_bloco_dungeon_wall_4542_1558_z0.matrix_parent_inverse = Matrix(((1.0, -0.0, 0.0, -0.0), (-0.0, 1.0, -0.0, 1.0), (0.0, -0.0, 1.0, -0.0), (-0.0, 0.0, -0.0, 1.0)))
ob_bloco_dungeon_wall_4542_1558_z0.location = (2.5, -1.325, 1.32)
ob_pisos_lajes.location = (0.0, 0.0, 0.0)
ob_pisos_lajes.empty_display_type = 'CUBE'
ob_piso_counter_4541_1552_z0.parent = ob_pisos_lajes
ob_piso_counter_4541_1552_z0.location = (1.5, -7.0, -0.05)
ob_piso_counter_4542_1552_z0.parent = ob_pisos_lajes
ob_piso_counter_4542_1552_z0.location = (2.5, -7.0, -0.05)
ob_piso_counter_4543_1552_z0.parent = ob_pisos_lajes
ob_piso_counter_4543_1552_z0.location = (3.5, -7.0, -0.05)
ob_moveis_decoracoes.location = (0.0, 0.0, 0.0)
ob_moveis_decoracoes.empty_display_type = 'CUBE'
ob_movel_stew_4537_1552_z8.parent = ob_moveis_decoracoes
ob_movel_stew_4537_1552_z8.location = (-2.5, -7.0, 1.02)
ob_movel_kindling_4537_1552_z0.parent = ob_moveis_decoracoes
ob_movel_kindling_4537_1552_z0.location = (-2.5, -7.0, 0.06)
ob_movel_campfire_4537_1552_z0.parent = ob_moveis_decoracoes
ob_movel_campfire_4537_1552_z0.location = (-2.5, -7.0, 0.06)
ob_movel_cauldron_4537_1552_z0.parent = ob_moveis_decoracoes
ob_movel_cauldron_4537_1552_z0.location = (-2.5, -7.0, 0.9)
ob_movel_head_4539_1552_z0.parent = ob_moveis_decoracoes
ob_movel_head_4539_1552_z0.location = (-0.5, -7.0, 0.06)
ob_movel_blood_4540_1552_z0.parent = ob_moveis_decoracoes
ob_movel_blood_4540_1552_z0.location = (0.5, -7.0, 0.06)
ob_movel_cut_s__of_raw_ribs_4541_1552_z5.parent = ob_moveis_decoracoes
ob_movel_cut_s__of_raw_ribs_4541_1552_z5.location = (1.5, -7.0, 0.66)
ob_movel_bone_4542_1552_z6.parent = ob_moveis_decoracoes
ob_movel_bone_4542_1552_z6.location = (2.5, -7.0, 0.78)
ob_movel_bloody_water_4543_1552_z6.parent = ob_moveis_decoracoes
ob_movel_bloody_water_4543_1552_z6.location = (3.5, -7.0, 0.78)
ob_movel_stew_4537_1553_z9.parent = ob_moveis_decoracoes
ob_movel_stew_4537_1553_z9.location = (-2.5, -6.0, 1.14)
ob_movel_cauldron_4537_1553_z1.parent = ob_moveis_decoracoes
ob_movel_cauldron_4537_1553_z1.location = (-2.5, -6.0, 1.02)
ob_movel_campfire_4537_1553_z1.parent = ob_moveis_decoracoes
ob_movel_campfire_4537_1553_z1.location = (-2.5, -6.0, 0.18)
ob_movel_stew_4537_1554_z10.parent = ob_moveis_decoracoes
ob_movel_stew_4537_1554_z10.location = (-2.5, -5.0, 1.26)
ob_movel_campfire_4537_1554_z2.parent = ob_moveis_decoracoes
ob_movel_campfire_4537_1554_z2.location = (-2.5, -5.0, 0.3)
ob_movel_cauldron_4537_1554_z2.parent = ob_moveis_decoracoes
ob_movel_cauldron_4537_1554_z2.location = (-2.5, -5.0, 1.14)
ob_movel_blood_smear_4538_1554_z0.parent = ob_moveis_decoracoes
ob_movel_blood_smear_4538_1554_z0.location = (-1.5, -5.0, 0.06)
ob_movel_pelvis_bone_4538_1554_z0.parent = ob_moveis_decoracoes
ob_movel_pelvis_bone_4538_1554_z0.location = (-1.5, -5.0, 0.06)
ob_movel_torso_4539_1554_z0.parent = ob_moveis_decoracoes
ob_movel_torso_4539_1554_z0.location = (-0.5, -5.0, 0.06)
ob_movel_bone_4540_1554_z0.parent = ob_moveis_decoracoes
ob_movel_bone_4540_1554_z0.location = (0.5, -5.0, 0.06)
ob_movel_skeleton_with_meat_4537_1555_z0.parent = ob_moveis_decoracoes
ob_movel_skeleton_with_meat_4537_1555_z0.location = (-2.5, -4.0, 0.3)
ob_movel_bloody_water_4538_1555_z0.parent = ob_moveis_decoracoes
ob_movel_bloody_water_4538_1555_z0.location = (-1.5, -4.0, 0.06)
ob_movel_spine_4540_1555_z0.parent = ob_moveis_decoracoes
ob_movel_spine_4540_1555_z0.location = (0.5, -4.0, 0.06)
ob_movel_bone_pile_4542_1555_z0.parent = ob_moveis_decoracoes
ob_movel_bone_pile_4542_1555_z0.location = (2.5, -4.0, 0.06)

# ---- collection membership
col_01_paredes_externas.objects.link(ob_parede_externa_norte_y1552_x4536_4536)
col_01_paredes_externas.objects.link(ob_bloco_dungeon_wall_4536_1552_z0)
col_01_paredes_externas.objects.link(ob_parede_externa_sul_y1566_x4543_4543)
col_01_paredes_externas.objects.link(ob_bloco_dungeon_wall_4543_1566_z0)
col_01_paredes_externas.objects.link(ob_parede_externa_oeste_x4536_y1553_1558)
col_01_paredes_externas.objects.link(ob_bloco_dungeon_wall_4536_1553_z0)
col_01_paredes_externas.objects.link(ob_bloco_dungeon_wall_4536_1554_z0)
col_01_paredes_externas.objects.link(ob_bloco_dungeon_wall_4536_1555_z0)
col_01_paredes_externas.objects.link(ob_bloco_dungeon_wall_4536_1556_z0)
col_01_paredes_externas.objects.link(ob_bloco_dungeon_wall_4536_1557_z0)
col_01_paredes_externas.objects.link(ob_bloco_dungeon_wall_4536_1558_z0)
col_01_paredes_externas.objects.link(ob_parede_externa_leste_x4543_y1558_1565)
col_01_paredes_externas.objects.link(ob_bloco_dungeon_wall_4543_1558_z0)
col_01_paredes_externas.objects.link(ob_bloco_dungeon_wall_4543_1559_z0)
col_01_paredes_externas.objects.link(ob_bloco_dungeon_wall_4543_1560_z0)
col_01_paredes_externas.objects.link(ob_bloco_dungeon_wall_4543_1561_z0)
col_01_paredes_externas.objects.link(ob_bloco_dungeon_wall_4543_1562_z0)
col_01_paredes_externas.objects.link(ob_bloco_dungeon_wall_4543_1563_z0)
col_01_paredes_externas.objects.link(ob_bloco_dungeon_wall_4543_1564_z0)
col_01_paredes_externas.objects.link(ob_bloco_dungeon_wall_4543_1565_z0)
col_02_paredes_internas.objects.link(ob_parede_interna_ew_02_y1558_x4537_4542)
col_02_paredes_internas.objects.link(ob_bloco_dungeon_wall_4537_1558_z0)
col_02_paredes_internas.objects.link(ob_bloco_dungeon_wall_4538_1558_z0)
col_02_paredes_internas.objects.link(ob_bloco_dungeon_wall_4539_1558_z0)
col_02_paredes_internas.objects.link(ob_bloco_dungeon_wall_4540_1558_z0)
col_02_paredes_internas.objects.link(ob_bloco_dungeon_wall_4541_1558_z0)
col_02_paredes_internas.objects.link(ob_bloco_dungeon_wall_4542_1558_z0)
col_03_pisos_escadas.objects.link(ob_pisos_lajes)
col_03_pisos_escadas.objects.link(ob_piso_counter_4541_1552_z0)
col_03_pisos_escadas.objects.link(ob_piso_counter_4542_1552_z0)
col_03_pisos_escadas.objects.link(ob_piso_counter_4543_1552_z0)
col_04_moveis_decoracoes.objects.link(ob_moveis_decoracoes)
col_04_moveis_decoracoes.objects.link(ob_movel_stew_4537_1552_z8)
col_04_moveis_decoracoes.objects.link(ob_movel_kindling_4537_1552_z0)
col_04_moveis_decoracoes.objects.link(ob_movel_campfire_4537_1552_z0)
col_04_moveis_decoracoes.objects.link(ob_movel_cauldron_4537_1552_z0)
col_04_moveis_decoracoes.objects.link(ob_movel_head_4539_1552_z0)
col_04_moveis_decoracoes.objects.link(ob_movel_blood_4540_1552_z0)
col_04_moveis_decoracoes.objects.link(ob_movel_cut_s__of_raw_ribs_4541_1552_z5)
col_04_moveis_decoracoes.objects.link(ob_movel_bone_4542_1552_z6)
col_04_moveis_decoracoes.objects.link(ob_movel_bloody_water_4543_1552_z6)
col_04_moveis_decoracoes.objects.link(ob_movel_stew_4537_1553_z9)
col_04_moveis_decoracoes.objects.link(ob_movel_cauldron_4537_1553_z1)
col_04_moveis_decoracoes.objects.link(ob_movel_campfire_4537_1553_z1)
col_04_moveis_decoracoes.objects.link(ob_movel_stew_4537_1554_z10)
col_04_moveis_decoracoes.objects.link(ob_movel_campfire_4537_1554_z2)
col_04_moveis_decoracoes.objects.link(ob_movel_cauldron_4537_1554_z2)
col_04_moveis_decoracoes.objects.link(ob_movel_blood_smear_4538_1554_z0)
col_04_moveis_decoracoes.objects.link(ob_movel_pelvis_bone_4538_1554_z0)
col_04_moveis_decoracoes.objects.link(ob_movel_torso_4539_1554_z0)
col_04_moveis_decoracoes.objects.link(ob_movel_bone_4540_1554_z0)
col_04_moveis_decoracoes.objects.link(ob_movel_skeleton_with_meat_4537_1555_z0)
col_04_moveis_decoracoes.objects.link(ob_movel_bloody_water_4538_1555_z0)
col_04_moveis_decoracoes.objects.link(ob_movel_spine_4540_1555_z0)
col_04_moveis_decoracoes.objects.link(ob_movel_bone_pile_4542_1555_z0)

# ---- scene / render settings (as saved in the file)
scene.frame_start = 1; scene.frame_end = 250; scene.frame_set(1)
scene.render.engine = 'BLENDER_EEVEE_NEXT'
scene.render.bake_bias = 0.0
scene.render.bake_samples = 0
scene.cycles.sampling_pattern = 'TABULATED_SOBOL'
scene.eevee.use_volume_custom_range = False
bpy.context.view_layer.update()

# ---- added for rendering (the .blend has no active camera and no usable light): camera, sun + grey world if the file has none
cam_auto = bpy.data.cameras.new('AutoCamera')
cam_auto.lens = 50.0
cam_auto.sensor_width = 36.0
cam_auto.clip_end = 1000.0
ob_auto_camera = bpy.data.objects.new('AutoCamera', cam_auto)
scene.collection.objects.link(ob_auto_camera)
ob_auto_camera.location = (15.4108, -18.8179, 13.5986)
ob_auto_camera.rotation_euler = (1.09748, -7.21219e-08, 0.694738)
scene.camera = ob_auto_camera
light_auto_sun = bpy.data.lights.new('AutoSun', 'SUN')
light_auto_sun.energy = 3.0
light_auto_sun.angle = 0.0523599
ob_auto_sun = bpy.data.objects.new('AutoSun', light_auto_sun)
scene.collection.objects.link(ob_auto_sun)
ob_auto_sun.rotation_euler = (0.872665, 0.174533, 0.523599)
if scene.world is None:
    world_auto = bpy.data.worlds.new('AutoWorld')
    world_auto.color = (0.3, 0.3, 0.3)
    scene.world = world_auto
bpy.context.view_layer.update()

